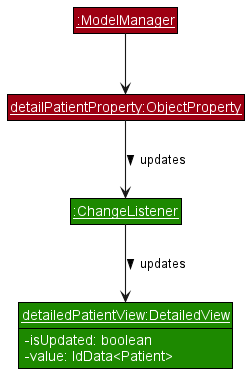

The diagram above was rendered by PlantUML. Its source (embedded in the PNG):
@startuml UiDetailedViewPatientObjectDiagram
!include style.puml

skinparam RoundCorner 0

skinparam arrowThickness 1.1

Class "<u>detailedPatientView:DetailedView</u>" as DetailedView UI_COLOR {
    -isUpdated: boolean
    -value: IdData<Patient>
}
show DetailedView fields

Class "<u>:ChangeListener</u>" as ChangeListener UI_COLOR

Class "<u>detailPatientProperty:ObjectProperty</u>" as ObjectProperty MODEL_COLOR
Class "<u>:ModelManager</u>" as ModelManager MODEL_COLOR

ModelManager -down-> ObjectProperty
ObjectProperty -down-> ChangeListener : updates >
ChangeListener -down-> DetailedView : updates >

@enduml